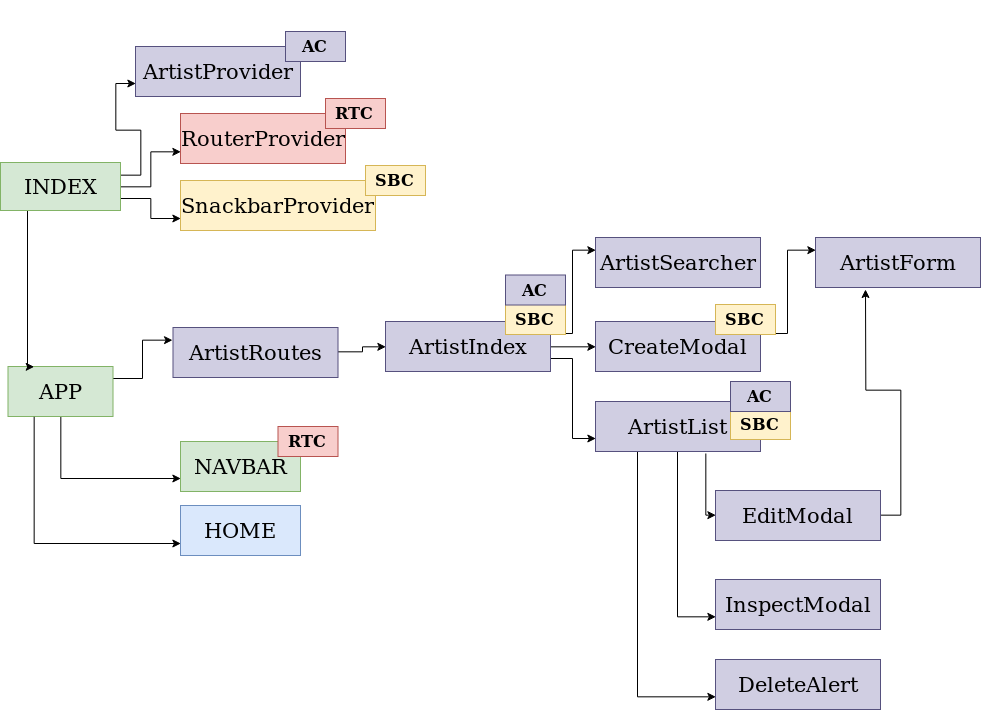

The diagram above was exported from draw.io. Its source (the exported page's mxGraphModel, read from the mxfile embedded in the PNG):
<mxGraphModel dx="1288" dy="1907" grid="1" gridSize="10" guides="1" tooltips="1" connect="1" arrows="1" fold="1" page="1" pageScale="1" pageWidth="827" pageHeight="1169" math="0" shadow="0">
  <root>
    <mxCell id="0" />
    <mxCell id="1" parent="0" />
    <mxCell id="9M5qNcNawSpTddb86ysx-65" style="edgeStyle=orthogonalEdgeStyle;rounded=0;orthogonalLoop=1;jettySize=auto;html=1;exitX=1;exitY=0.25;exitDx=0;exitDy=0;entryX=0;entryY=0.25;entryDx=0;entryDy=0;fontSize=21;" edge="1" parent="1" source="9M5qNcNawSpTddb86ysx-5" target="9M5qNcNawSpTddb86ysx-62">
      <mxGeometry relative="1" as="geometry" />
    </mxCell>
    <mxCell id="9M5qNcNawSpTddb86ysx-69" style="edgeStyle=orthogonalEdgeStyle;rounded=0;orthogonalLoop=1;jettySize=auto;html=1;exitX=0.5;exitY=1;exitDx=0;exitDy=0;entryX=0;entryY=0.75;entryDx=0;entryDy=0;fontSize=21;" edge="1" parent="1" source="9M5qNcNawSpTddb86ysx-5" target="9M5qNcNawSpTddb86ysx-6">
      <mxGeometry relative="1" as="geometry" />
    </mxCell>
    <mxCell id="9M5qNcNawSpTddb86ysx-5" value="&lt;p style=&quot;font-size: 21px&quot;&gt;&lt;font style=&quot;font-size: 21px&quot;&gt;APP&lt;/font&gt;&lt;/p&gt;" style="rounded=0;whiteSpace=wrap;html=1;fillColor=#d5e8d4;strokeColor=#82b366;" vertex="1" parent="1">
      <mxGeometry x="12.5" y="161" width="105" height="50" as="geometry" />
    </mxCell>
    <mxCell id="9M5qNcNawSpTddb86ysx-14" style="edgeStyle=orthogonalEdgeStyle;rounded=0;orthogonalLoop=1;jettySize=auto;html=1;exitX=0.25;exitY=1;exitDx=0;exitDy=0;entryX=0;entryY=0.75;entryDx=0;entryDy=0;fontSize=21;" edge="1" parent="1" source="9M5qNcNawSpTddb86ysx-5" target="9M5qNcNawSpTddb86ysx-9">
      <mxGeometry relative="1" as="geometry" />
    </mxCell>
    <mxCell id="9M5qNcNawSpTddb86ysx-6" value="&lt;p&gt;NAVBAR&lt;/p&gt;" style="rounded=0;whiteSpace=wrap;html=1;fillColor=#d5e8d4;strokeColor=#82b366;fontSize=21;" vertex="1" parent="1">
      <mxGeometry x="185" y="236" width="120" height="50" as="geometry" />
    </mxCell>
    <mxCell id="9M5qNcNawSpTddb86ysx-9" value="&lt;p&gt;HOME&lt;/p&gt;" style="rounded=0;whiteSpace=wrap;html=1;fontSize=21;fillColor=#dae8fc;strokeColor=#6c8ebf;" vertex="1" parent="1">
      <mxGeometry x="185" y="300" width="120" height="50" as="geometry" />
    </mxCell>
    <mxCell id="9M5qNcNawSpTddb86ysx-22" style="edgeStyle=orthogonalEdgeStyle;rounded=0;orthogonalLoop=1;jettySize=auto;html=1;exitX=0.25;exitY=1;exitDx=0;exitDy=0;entryX=0.25;entryY=0;entryDx=0;entryDy=0;fontSize=21;" edge="1" parent="1" source="9M5qNcNawSpTddb86ysx-21" target="9M5qNcNawSpTddb86ysx-5">
      <mxGeometry relative="1" as="geometry">
        <Array as="points">
          <mxPoint x="32" y="5" />
        </Array>
      </mxGeometry>
    </mxCell>
    <mxCell id="9M5qNcNawSpTddb86ysx-66" style="edgeStyle=orthogonalEdgeStyle;rounded=0;orthogonalLoop=1;jettySize=auto;html=1;exitX=1;exitY=0.75;exitDx=0;exitDy=0;entryX=0;entryY=0.75;entryDx=0;entryDy=0;fontSize=21;" edge="1" parent="1" source="9M5qNcNawSpTddb86ysx-21" target="9M5qNcNawSpTddb86ysx-25">
      <mxGeometry relative="1" as="geometry" />
    </mxCell>
    <mxCell id="9M5qNcNawSpTddb86ysx-67" style="edgeStyle=orthogonalEdgeStyle;rounded=0;orthogonalLoop=1;jettySize=auto;html=1;exitX=1;exitY=0.25;exitDx=0;exitDy=0;entryX=0;entryY=0.75;entryDx=0;entryDy=0;fontSize=21;" edge="1" parent="1" source="9M5qNcNawSpTddb86ysx-21" target="9M5qNcNawSpTddb86ysx-24">
      <mxGeometry relative="1" as="geometry" />
    </mxCell>
    <mxCell id="9M5qNcNawSpTddb86ysx-68" style="edgeStyle=orthogonalEdgeStyle;rounded=0;orthogonalLoop=1;jettySize=auto;html=1;exitX=1;exitY=0.5;exitDx=0;exitDy=0;entryX=0;entryY=0.75;entryDx=0;entryDy=0;fontSize=21;" edge="1" parent="1" source="9M5qNcNawSpTddb86ysx-21" target="9M5qNcNawSpTddb86ysx-23">
      <mxGeometry relative="1" as="geometry" />
    </mxCell>
    <mxCell id="9M5qNcNawSpTddb86ysx-21" value="&lt;p&gt;INDEX&lt;/p&gt;" style="rounded=0;whiteSpace=wrap;html=1;fontSize=21;fillColor=#d5e8d4;strokeColor=#82b366;" vertex="1" parent="1">
      <mxGeometry x="5" y="-43" width="120" height="48" as="geometry" />
    </mxCell>
    <mxCell id="9M5qNcNawSpTddb86ysx-23" value="&lt;p&gt;RouterProvider&lt;/p&gt;" style="rounded=0;whiteSpace=wrap;html=1;fontSize=21;fillColor=#f8cecc;strokeColor=#b85450;" vertex="1" parent="1">
      <mxGeometry x="185" y="-92" width="165" height="50" as="geometry" />
    </mxCell>
    <mxCell id="9M5qNcNawSpTddb86ysx-24" value="ArtistProvider" style="rounded=0;whiteSpace=wrap;html=1;fontSize=21;fillColor=#d0cee2;strokeColor=#56517e;" vertex="1" parent="1">
      <mxGeometry x="140" y="-159" width="165" height="50" as="geometry" />
    </mxCell>
    <mxCell id="9M5qNcNawSpTddb86ysx-25" value="SnackbarProvider" style="rounded=0;whiteSpace=wrap;html=1;fontSize=21;fillColor=#fff2cc;strokeColor=#d6b656;" vertex="1" parent="1">
      <mxGeometry x="185" y="-25" width="195" height="50" as="geometry" />
    </mxCell>
    <mxCell id="9M5qNcNawSpTddb86ysx-35" style="edgeStyle=orthogonalEdgeStyle;rounded=0;orthogonalLoop=1;jettySize=auto;html=1;exitX=1;exitY=0.25;exitDx=0;exitDy=0;entryX=0;entryY=0.25;entryDx=0;entryDy=0;fontSize=21;" edge="1" parent="1" source="9M5qNcNawSpTddb86ysx-30" target="9M5qNcNawSpTddb86ysx-33">
      <mxGeometry relative="1" as="geometry" />
    </mxCell>
    <mxCell id="9M5qNcNawSpTddb86ysx-36" style="edgeStyle=orthogonalEdgeStyle;rounded=0;orthogonalLoop=1;jettySize=auto;html=1;exitX=1;exitY=0.5;exitDx=0;exitDy=0;entryX=0;entryY=0.5;entryDx=0;entryDy=0;fontSize=21;" edge="1" parent="1" source="9M5qNcNawSpTddb86ysx-30" target="9M5qNcNawSpTddb86ysx-32">
      <mxGeometry relative="1" as="geometry" />
    </mxCell>
    <mxCell id="9M5qNcNawSpTddb86ysx-37" style="edgeStyle=orthogonalEdgeStyle;rounded=0;orthogonalLoop=1;jettySize=auto;html=1;exitX=1;exitY=0.75;exitDx=0;exitDy=0;entryX=0;entryY=0.75;entryDx=0;entryDy=0;fontSize=21;" edge="1" parent="1" source="9M5qNcNawSpTddb86ysx-30" target="9M5qNcNawSpTddb86ysx-34">
      <mxGeometry relative="1" as="geometry" />
    </mxCell>
    <mxCell id="9M5qNcNawSpTddb86ysx-30" value="ArtistIndex" style="rounded=0;whiteSpace=wrap;html=1;fontSize=21;fillColor=#d0cee2;strokeColor=#56517e;" vertex="1" parent="1">
      <mxGeometry x="390" y="116" width="165" height="50" as="geometry" />
    </mxCell>
    <mxCell id="9M5qNcNawSpTddb86ysx-39" style="edgeStyle=orthogonalEdgeStyle;rounded=0;orthogonalLoop=1;jettySize=auto;html=1;exitX=1;exitY=0.25;exitDx=0;exitDy=0;entryX=0;entryY=0.25;entryDx=0;entryDy=0;fontSize=21;" edge="1" parent="1" source="9M5qNcNawSpTddb86ysx-32" target="9M5qNcNawSpTddb86ysx-38">
      <mxGeometry relative="1" as="geometry" />
    </mxCell>
    <mxCell id="9M5qNcNawSpTddb86ysx-32" value="CreateModal" style="rounded=0;whiteSpace=wrap;html=1;fontSize=21;fillColor=#d0cee2;strokeColor=#56517e;" vertex="1" parent="1">
      <mxGeometry x="600" y="116" width="165" height="50" as="geometry" />
    </mxCell>
    <mxCell id="9M5qNcNawSpTddb86ysx-33" value="ArtistSearcher" style="rounded=0;whiteSpace=wrap;html=1;fontSize=21;fillColor=#d0cee2;strokeColor=#56517e;" vertex="1" parent="1">
      <mxGeometry x="600" y="32" width="165" height="50" as="geometry" />
    </mxCell>
    <mxCell id="9M5qNcNawSpTddb86ysx-44" style="edgeStyle=orthogonalEdgeStyle;rounded=0;orthogonalLoop=1;jettySize=auto;html=1;exitX=0.669;exitY=1.053;exitDx=0;exitDy=0;entryX=0;entryY=0.5;entryDx=0;entryDy=0;fontSize=21;exitPerimeter=0;" edge="1" parent="1" source="9M5qNcNawSpTddb86ysx-34" target="9M5qNcNawSpTddb86ysx-43">
      <mxGeometry relative="1" as="geometry">
        <Array as="points">
          <mxPoint x="710" y="310" />
        </Array>
      </mxGeometry>
    </mxCell>
    <mxCell id="9M5qNcNawSpTddb86ysx-47" style="edgeStyle=orthogonalEdgeStyle;rounded=0;orthogonalLoop=1;jettySize=auto;html=1;exitX=0.5;exitY=1;exitDx=0;exitDy=0;entryX=0;entryY=0.75;entryDx=0;entryDy=0;fontSize=21;" edge="1" parent="1" source="9M5qNcNawSpTddb86ysx-34" target="9M5qNcNawSpTddb86ysx-46">
      <mxGeometry relative="1" as="geometry" />
    </mxCell>
    <mxCell id="9M5qNcNawSpTddb86ysx-49" style="edgeStyle=orthogonalEdgeStyle;rounded=0;orthogonalLoop=1;jettySize=auto;html=1;exitX=0.25;exitY=1;exitDx=0;exitDy=0;entryX=0;entryY=0.75;entryDx=0;entryDy=0;fontSize=21;" edge="1" parent="1" source="9M5qNcNawSpTddb86ysx-34" target="9M5qNcNawSpTddb86ysx-48">
      <mxGeometry relative="1" as="geometry" />
    </mxCell>
    <mxCell id="9M5qNcNawSpTddb86ysx-34" value="ArtistList" style="rounded=0;whiteSpace=wrap;html=1;fontSize=21;fillColor=#d0cee2;strokeColor=#56517e;" vertex="1" parent="1">
      <mxGeometry x="600" y="196" width="165" height="50" as="geometry" />
    </mxCell>
    <mxCell id="9M5qNcNawSpTddb86ysx-38" value="ArtistForm" style="rounded=0;whiteSpace=wrap;html=1;fontSize=21;fillColor=#d0cee2;strokeColor=#56517e;" vertex="1" parent="1">
      <mxGeometry x="820" y="32" width="165" height="50" as="geometry" />
    </mxCell>
    <mxCell id="9M5qNcNawSpTddb86ysx-45" style="edgeStyle=orthogonalEdgeStyle;rounded=0;orthogonalLoop=1;jettySize=auto;html=1;exitX=1;exitY=0.5;exitDx=0;exitDy=0;fontSize=21;" edge="1" parent="1" source="9M5qNcNawSpTddb86ysx-43">
      <mxGeometry relative="1" as="geometry">
        <mxPoint x="870" y="84.00000000000023" as="targetPoint" />
      </mxGeometry>
    </mxCell>
    <mxCell id="9M5qNcNawSpTddb86ysx-43" value="EditModal" style="rounded=0;whiteSpace=wrap;html=1;fontSize=21;fillColor=#d0cee2;strokeColor=#56517e;" vertex="1" parent="1">
      <mxGeometry x="720" y="285" width="165" height="50" as="geometry" />
    </mxCell>
    <mxCell id="9M5qNcNawSpTddb86ysx-46" value="InspectModal" style="rounded=0;whiteSpace=wrap;html=1;fontSize=21;fillColor=#d0cee2;strokeColor=#56517e;" vertex="1" parent="1">
      <mxGeometry x="720" y="374" width="165" height="50" as="geometry" />
    </mxCell>
    <mxCell id="9M5qNcNawSpTddb86ysx-48" value="DeleteAlert" style="rounded=0;whiteSpace=wrap;html=1;fontSize=21;fillColor=#d0cee2;strokeColor=#56517e;" vertex="1" parent="1">
      <mxGeometry x="720" y="454" width="165" height="50" as="geometry" />
    </mxCell>
    <mxCell id="9M5qNcNawSpTddb86ysx-50" value="&lt;h6&gt;RTC&lt;/h6&gt;" style="text;strokeColor=#b85450;fillColor=#f8cecc;html=1;fontSize=24;fontStyle=1;verticalAlign=middle;align=center;" vertex="1" parent="1">
      <mxGeometry x="330" y="-107" width="60" height="30" as="geometry" />
    </mxCell>
    <mxCell id="9M5qNcNawSpTddb86ysx-52" value="&lt;h6&gt;RTC&lt;/h6&gt;" style="text;strokeColor=#b85450;fillColor=#f8cecc;html=1;fontSize=24;fontStyle=1;verticalAlign=middle;align=center;" vertex="1" parent="1">
      <mxGeometry x="282.5" y="221" width="60" height="30" as="geometry" />
    </mxCell>
    <mxCell id="9M5qNcNawSpTddb86ysx-53" value="&lt;h6&gt;SBC&lt;/h6&gt;" style="text;strokeColor=#d6b656;fillColor=#fff2cc;html=1;fontSize=24;fontStyle=1;verticalAlign=middle;align=center;" vertex="1" parent="1">
      <mxGeometry x="370" y="-40" width="60" height="30" as="geometry" />
    </mxCell>
    <mxCell id="9M5qNcNawSpTddb86ysx-54" value="&lt;h6&gt;SBC&lt;/h6&gt;" style="text;strokeColor=#d6b656;fillColor=#fff2cc;html=1;fontSize=24;fontStyle=1;verticalAlign=middle;align=center;" vertex="1" parent="1">
      <mxGeometry x="510" y="99" width="60" height="30" as="geometry" />
    </mxCell>
    <mxCell id="9M5qNcNawSpTddb86ysx-55" value="&lt;h6&gt;SBC&lt;/h6&gt;" style="text;strokeColor=#d6b656;fillColor=#fff2cc;html=1;fontSize=24;fontStyle=1;verticalAlign=middle;align=center;" vertex="1" parent="1">
      <mxGeometry x="735" y="204" width="60" height="30" as="geometry" />
    </mxCell>
    <mxCell id="9M5qNcNawSpTddb86ysx-56" value="&lt;h6&gt;AC&lt;/h6&gt;" style="text;strokeColor=#56517e;fillColor=#d0cee2;html=1;fontSize=24;fontStyle=1;verticalAlign=middle;align=center;" vertex="1" parent="1">
      <mxGeometry x="510" y="69.5" width="60" height="30" as="geometry" />
    </mxCell>
    <mxCell id="9M5qNcNawSpTddb86ysx-57" value="&lt;h6&gt;AC&lt;/h6&gt;" style="text;strokeColor=#56517e;fillColor=#d0cee2;html=1;fontSize=24;fontStyle=1;verticalAlign=middle;align=center;" vertex="1" parent="1">
      <mxGeometry x="735" y="176" width="60" height="30" as="geometry" />
    </mxCell>
    <mxCell id="9M5qNcNawSpTddb86ysx-59" value="&lt;h6&gt;SBC&lt;/h6&gt;" style="text;strokeColor=#d6b656;fillColor=#fff2cc;html=1;fontSize=24;fontStyle=1;verticalAlign=middle;align=center;" vertex="1" parent="1">
      <mxGeometry x="720" y="99" width="60" height="30" as="geometry" />
    </mxCell>
    <mxCell id="9M5qNcNawSpTddb86ysx-64" style="edgeStyle=orthogonalEdgeStyle;rounded=0;orthogonalLoop=1;jettySize=auto;html=1;exitX=1;exitY=0.5;exitDx=0;exitDy=0;entryX=0;entryY=0.5;entryDx=0;entryDy=0;fontSize=21;" edge="1" parent="1" source="9M5qNcNawSpTddb86ysx-62" target="9M5qNcNawSpTddb86ysx-30">
      <mxGeometry relative="1" as="geometry" />
    </mxCell>
    <mxCell id="9M5qNcNawSpTddb86ysx-62" value="ArtistRoutes" style="rounded=0;whiteSpace=wrap;html=1;fontSize=21;fillColor=#d0cee2;strokeColor=#56517e;" vertex="1" parent="1">
      <mxGeometry x="177.5" y="122" width="165" height="50" as="geometry" />
    </mxCell>
    <mxCell id="9M5qNcNawSpTddb86ysx-70" value="&lt;h6&gt;AC&lt;/h6&gt;" style="text;strokeColor=#56517e;fillColor=#d0cee2;html=1;fontSize=24;fontStyle=1;verticalAlign=middle;align=center;" vertex="1" parent="1">
      <mxGeometry x="290" y="-174" width="60" height="30" as="geometry" />
    </mxCell>
  </root>
</mxGraphModel>